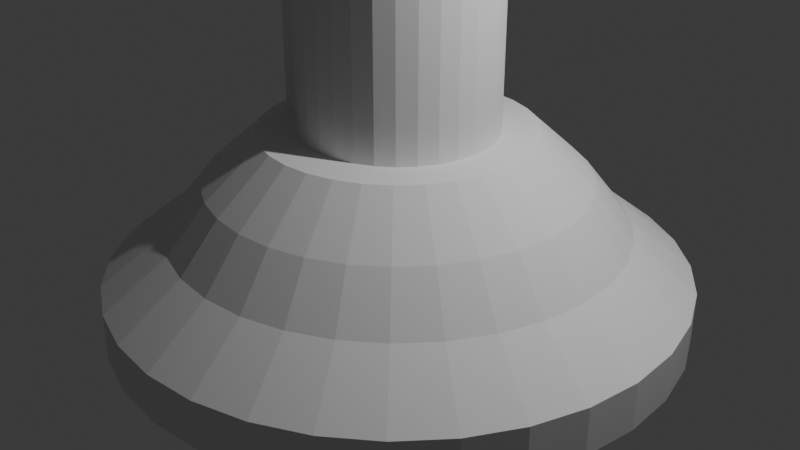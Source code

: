# Source: Tower.blend  (saved by Blender 5.0.119; exported with 4.5.12 LTS)
import bpy
from mathutils import Matrix  # noqa: F401  (used for matrix-valued properties, if any)

bpy.ops.wm.read_factory_settings(use_empty=True)
scene = bpy.context.scene
scene.name = 'Scene'

# ---- collections
col_collection = bpy.data.collections.new('Collection'); scene.collection.children.link(col_collection)

# ---- world
world_world = bpy.data.worlds.new('World'); scene.world = world_world
world_world.use_nodes = True; world_world.node_tree.nodes.clear()
_N = world_world.node_tree.nodes; _L = world_world.node_tree.links
n0 = _N.new('ShaderNodeOutputWorld'); n0.name = 'World Output'; n0.location = (200, 100)
n1 = _N.new('ShaderNodeBackground'); n1.name = 'Background'; n1.location = (-200, 100)
n1.inputs[0].default_value = (0.05088, 0.05088, 0.05088, 1.0)
_L.new(n1.outputs[0], n0.inputs[0])
n0.is_active_output = True
world_world.color = (0.05088, 0.05088, 0.05088)
world_world.sun_shadow_jitter_overblur = 0.0

# ---- cameras
cam_camera = bpy.data.cameras.new('Camera')
cam_camera.clip_end = 100.0
cam_camera.ortho_scale = 7.314

# ---- lights
light_light = bpy.data.lights.new('Light', 'POINT')
light_light.energy = 1000.0
light_light.shadow_soft_size = 0.1

# ---- meshes
me_cube_001 = bpy.data.meshes.new('Cube.001')
me_cube_001.from_pydata([(-1.0, -1.0, -1.0), (-1.0, -1.0, 1.0), (-1.0, 1.0, -1.0), (-1.0, 1.0, 1.0), (1.0, -1.0, -1.0), (1.0, -1.0, 1.0), (1.0, 1.0, -1.0), (1.0, 1.0, 1.0), (-1.0, 0.6667, -1.0), (-1.0, 0.3333, -1.0), (-1.0, -2.98e-08, -1.0), (-1.0, -0.3333, -1.0), (-1.0, -0.6667, -1.0), (-1.0, -0.6667, 1.188), (-1.0, -0.3333, 1.26), (-1.0, 2.98e-08, 1.26), (-1.0, 0.3333, 1.26), (-1.0, 0.6667, 1.188), (1.0, -0.6667, -1.0), (1.0, -0.3333, -1.0), (1.0, 2.98e-08, -1.0), (1.0, 0.3333, -1.0), (1.0, 0.6667, -1.0), (1.0, 0.6667, 1.188), (1.0, 0.3333, 1.26), (1.0, -2.98e-08, 1.26), (1.0, -0.3333, 1.26), (1.0, -0.6667, 1.188), (10.28, 2.0, -0.8841), (10.28, 2.0, 9.116), (12.23, 1.962, -0.8841), (12.23, 1.962, 9.116), (14.11, 1.848, -0.8841), (14.11, 1.848, 9.116), (15.84, 1.663, -0.8841), (15.84, 1.663, 9.116), (17.35, 1.414, -0.8841), (17.35, 1.414, 9.116), (18.6, 1.111, -0.8841), (18.6, 1.111, 9.116), (19.52, 0.7654, -0.8841), (19.52, 0.7654, 9.116), (20.09, 0.3902, -0.8841), (20.09, 0.3902, 9.116), (20.28, 0.0, -0.8841), (20.28, 0.0, 9.116), (20.09, -0.3902, -0.8841), (20.09, -0.3902, 9.116), (19.52, -0.7654, -0.8841), (19.52, -0.7654, 9.116), (18.6, -1.111, -0.8841), (18.6, -1.111, 9.116), (17.35, -1.414, -0.8841), (17.35, -1.414, 9.116), (15.84, -1.663, -0.8841), (15.84, -1.663, 9.116), (14.11, -1.848, -0.8841), (14.11, -1.848, 9.116), (12.23, -1.962, -0.8841), (12.23, -1.962, 9.116), (10.28, -2.0, -0.8841), (10.28, -2.0, 9.116), (8.333, -1.962, -0.8841), (8.333, -1.962, 9.116), (6.457, -1.848, -0.8841), (6.457, -1.848, 9.116), (4.728, -1.663, -0.8841), (4.728, -1.663, 9.116), (3.212, -1.414, -0.8841), (3.212, -1.414, 9.116), (1.969, -1.111, -0.8841), (1.969, -1.111, 9.116), (1.045, -0.7654, -0.8841), (1.045, -0.7654, 9.116), (0.4756, -0.3902, -0.8841), (0.4756, -0.3902, 9.116), (0.2834, 0.0, -0.8841), (0.2834, 0.0, 9.116), (0.4756, 0.3902, -0.8841), (0.4756, 0.3902, 9.116), (1.045, 0.7654, -0.8841), (1.045, 0.7654, 9.116), (1.969, 1.111, -0.8841), (1.969, 1.111, 9.116), (3.212, 1.414, -0.8841), (3.212, 1.414, 9.116), (4.728, 1.663, -0.8841), (4.728, 1.663, 9.116), (6.457, 1.848, -0.8841), (6.457, 1.848, 9.116), (8.333, 1.962, -0.8841), (8.333, 1.962, 9.116), (10.28, 2.0, 3.116), (12.23, 1.962, 3.116), (14.11, 1.848, 3.116), (15.84, 1.663, 3.116), (17.35, 1.414, 3.116), (18.6, 1.111, 3.116), (19.52, 0.7654, 3.116), (20.09, 0.3902, 3.116), (20.28, 0.0, 3.116), (20.09, -0.3902, 3.116), (19.52, -0.7654, 3.116), (18.6, -1.111, 3.116), (17.35, -1.414, 3.116), (15.84, -1.663, 3.116), (14.11, -1.848, 3.116), (12.23, -1.962, 3.116), (10.28, -2.0, 3.116), (8.333, -1.962, 3.116), (6.457, -1.848, 3.116), (4.728, -1.663, 3.116), (3.212, -1.414, 3.116), (1.969, -1.111, 3.116), (1.045, -0.7654, 3.116), (0.4756, -0.3902, 3.116), (0.2834, 0.0, 3.116), (0.4756, 0.3902, 3.116), (1.045, 0.7654, 3.116), (1.969, 1.111, 3.116), (3.212, 1.414, 3.116), (4.728, 1.663, 3.116), (6.457, 1.848, 3.116), (8.333, 1.962, 3.116), (10.28, 0.0, 5.116), (10.77, 3.477, 9.017), (14.16, 3.41, 9.017), (17.42, 3.212, 9.017), (20.43, 2.891, 9.017), (23.06, 2.459, 9.017), (25.23, 1.932, 9.017), (26.83, 1.331, 9.017), (27.82, 0.6783, 9.017), (28.16, 0.0, 9.017), (27.82, -0.6783, 9.017), (26.83, -1.331, 9.017), (25.23, -1.932, 9.017), (23.06, -2.459, 9.017), (20.43, -2.891, 9.017), (17.42, -3.212, 9.017), (14.16, -3.41, 9.017), (10.77, -3.477, 9.017), (7.378, -3.41, 9.017), (4.117, -3.212, 9.017), (1.111, -2.891, 9.017), (-1.523, -2.459, 9.017), (-3.685, -1.932, 9.017), (-5.292, -1.331, 9.017), (-6.281, -0.6783, 9.017), (-6.615, 0.0, 9.017), (-6.281, 0.6783, 9.017), (-5.292, 1.331, 9.017), (-3.685, 1.932, 9.017), (-1.523, 2.459, 9.017), (1.111, 2.891, 9.017), (4.117, 3.212, 9.017), (7.378, 3.41, 9.017), (10.77, 0.0, 12.49), (3.542, -0.9659, 10.76), (10.19, 6.0, -2.859), (10.19, 2.792, -0.8592), (16.04, 5.885, -2.859), (12.91, 2.738, -0.8592), (21.67, 5.543, -2.859), (15.53, 2.579, -0.8592), (26.85, 4.989, -2.859), (17.94, 2.321, -0.8592), (31.4, 4.243, -2.859), (20.06, 1.974, -0.8592), (35.13, 3.333, -2.859), (21.79, 1.551, -0.8592), (37.9, 2.296, -2.859), (23.08, 1.068, -0.8592), (39.61, 1.171, -2.859), (23.88, 0.5446, -0.8592), (40.19, 0.0, -2.859), (24.14, 6.374e-08, -0.8592), (39.61, -1.171, -2.859), (23.88, -0.5446, -0.8592), (37.9, -2.296, -2.859), (23.08, -1.068, -0.8592), (35.13, -3.333, -2.859), (21.79, -1.551, -0.8592), (31.4, -4.243, -2.859), (20.06, -1.974, -0.8592), (26.85, -4.989, -2.859), (17.94, -2.321, -0.8592), (21.67, -5.543, -2.859), (15.53, -2.579, -0.8592), (16.04, -5.885, -2.859), (12.91, -2.738, -0.8592), (10.19, -6.0, -2.859), (10.19, -2.792, -0.8592), (4.333, -5.885, -2.859), (7.463, -2.738, -0.8592), (-1.295, -5.543, -2.859), (4.844, -2.579, -0.8592), (-6.481, -4.989, -2.859), (2.431, -2.321, -0.8592), (-11.03, -4.243, -2.859), (0.3159, -1.974, -0.8592), (-14.76, -3.333, -2.859), (-1.42, -1.551, -0.8592), (-17.53, -2.296, -2.859), (-2.71, -1.068, -0.8592), (-19.24, -1.171, -2.859), (-3.504, -0.5446, -0.8592), (-19.81, 0.0, -2.859), (-3.772, 6.374e-08, -0.8592), (-19.24, 1.171, -2.859), (-3.504, 0.5446, -0.8592), (-17.53, 2.296, -2.859), (-2.71, 1.068, -0.8592), (-14.76, 3.333, -2.859), (-1.42, 1.551, -0.8592), (-11.03, 4.243, -2.859), (0.3159, 1.974, -0.8592), (-6.481, 4.989, -2.859), (2.431, 2.321, -0.8592), (-1.295, 5.543, -2.859), (4.844, 2.579, -0.8592), (4.333, 5.885, -2.859), (7.463, 2.738, -0.8592), (10.19, 6.0, -2.359), (10.19, 4.699, -1.859), (10.19, 3.895, -1.359), (13.99, 3.82, -1.359), (14.77, 4.609, -1.859), (16.04, 5.885, -2.359), (17.64, 3.599, -1.359), (19.18, 4.342, -1.859), (21.67, 5.543, -2.359), (21.01, 3.239, -1.359), (23.24, 3.907, -1.859), (26.85, 4.989, -2.359), (23.96, 2.754, -1.359), (26.8, 3.323, -1.859), (31.4, 4.243, -2.359), (26.38, 2.164, -1.359), (29.72, 2.611, -1.859), (35.13, 3.333, -2.359), (28.18, 1.491, -1.359), (31.89, 1.798, -1.859), (37.9, 2.296, -2.359), (29.29, 0.7599, -1.359), (33.23, 0.9168, -1.859), (39.61, 1.171, -2.359), (29.66, 4.182e-08, -1.359), (33.68, 2.584e-08, -1.859), (40.19, 0.0, -2.359), (29.29, -0.7599, -1.359), (33.23, -0.9168, -1.859), (39.61, -1.171, -2.359), (28.18, -1.491, -1.359), (31.89, -1.798, -1.859), (37.9, -2.296, -2.359), (26.38, -2.164, -1.359), (29.72, -2.611, -1.859), (35.13, -3.333, -2.359), (23.96, -2.754, -1.359), (26.8, -3.323, -1.859), (31.4, -4.243, -2.359), (21.01, -3.239, -1.359), (23.24, -3.907, -1.859), (26.85, -4.989, -2.359), (17.64, -3.599, -1.359), (19.18, -4.342, -1.859), (21.67, -5.543, -2.359), (13.99, -3.82, -1.359), (14.77, -4.609, -1.859), (16.04, -5.885, -2.359), (10.19, -3.895, -1.359), (10.19, -4.699, -1.859), (10.19, -6.0, -2.359), (6.386, -3.82, -1.359), (5.602, -4.609, -1.859), (4.333, -5.885, -2.359), (2.733, -3.599, -1.359), (1.194, -4.342, -1.859), (-1.295, -5.543, -2.359), (-0.6341, -3.239, -1.359), (-2.868, -3.907, -1.859), (-6.481, -4.989, -2.359), (-3.585, -2.754, -1.359), (-6.429, -3.323, -1.859), (-11.03, -4.243, -2.359), (-6.007, -2.164, -1.359), (-9.351, -2.611, -1.859), (-14.76, -3.333, -2.359), (-7.807, -1.491, -1.359), (-11.52, -1.798, -1.859), (-17.53, -2.296, -2.359), (-8.915, -0.7599, -1.359), (-12.86, -0.9168, -1.859), (-19.24, -1.171, -2.359), (-9.29, 4.182e-08, -1.359), (-13.31, 2.584e-08, -1.859), (-19.81, 0.0, -2.359), (-8.915, 0.7599, -1.359), (-12.86, 0.9168, -1.859), (-19.24, 1.171, -2.359), (-7.807, 1.491, -1.359), (-11.52, 1.798, -1.859), (-17.53, 2.296, -2.359), (-6.007, 2.164, -1.359), (-9.351, 2.611, -1.859), (-14.76, 3.333, -2.359), (-3.585, 2.754, -1.359), (-6.429, 3.323, -1.859), (-11.03, 4.243, -2.359), (-0.6341, 3.239, -1.359), (-2.868, 3.907, -1.859), (-6.481, 4.989, -2.359), (2.733, 3.599, -1.359), (1.194, 4.342, -1.859), (-1.295, 5.543, -2.359), (6.386, 3.82, -1.359), (5.602, 4.609, -1.859), (4.333, 5.885, -2.359), (-0.3603, -0.3603, 6.443), (-0.3603, -0.3603, 7.163), (-0.3603, 0.3603, 6.443), (-0.3603, 0.3603, 7.163), (0.3603, -0.3603, 6.443), (0.3603, -0.3603, 7.163), (0.3603, 0.3603, 6.443), (0.3603, 0.3603, 7.163), (-0.3603, 0.2402, 6.443), (-0.3603, 0.1201, 6.443), (-0.3603, -1.074e-08, 6.443), (-0.3603, -0.1201, 6.443), (-0.3603, -0.2402, 6.443), (-0.3603, -0.2402, 7.231), (-0.3603, -0.1201, 7.257), (-0.3603, 1.074e-08, 7.257), (-0.3603, 0.1201, 7.257), (-0.3603, 0.2402, 7.231), (0.3603, -0.2402, 6.443), (0.3603, -0.1201, 6.443), (0.3603, 1.074e-08, 6.443), (0.3603, 0.1201, 6.443), (0.3603, 0.2402, 6.443), (0.3603, 0.2402, 7.231), (0.3603, 0.1201, 7.257), (0.3603, -1.074e-08, 7.257), (0.3603, -0.1201, 7.257), (0.3603, -0.2402, 7.231), (20.14, -0.3603, 6.443), (20.14, -0.3603, 7.163), (20.14, 0.3603, 6.443), (20.14, 0.3603, 7.163), (20.86, -0.3603, 6.443), (20.86, -0.3603, 7.163), (20.86, 0.3603, 6.443), (20.86, 0.3603, 7.163), (20.14, 0.2402, 6.443), (20.14, 0.1201, 6.443), (20.14, -1.074e-08, 6.443), (20.14, -0.1201, 6.443), (20.14, -0.2402, 6.443), (20.14, -0.2402, 7.231), (20.14, -0.1201, 7.257), (20.14, 1.074e-08, 7.257), (20.14, 0.1201, 7.257), (20.14, 0.2402, 7.231), (20.86, -0.2402, 6.443), (20.86, -0.1201, 6.443), (20.86, 1.074e-08, 6.443), (20.86, 0.1201, 6.443), (20.86, 0.2402, 6.443), (20.86, 0.2402, 7.231), (20.86, 0.1201, 7.257), (20.86, -1.074e-08, 7.257), (20.86, -0.1201, 7.257), (20.86, -0.2402, 7.231), (8.472, 2.077, 6.443), (8.472, 2.077, 7.163), (12.07, 2.077, 6.443), (12.07, 2.077, 7.163), (8.472, 1.933, 6.443), (8.472, 1.933, 7.163), (12.07, 1.933, 6.443), (12.07, 1.933, 7.163), (11.47, 2.077, 6.443), (10.87, 2.077, 6.443), (10.27, 2.077, 6.443), (9.673, 2.077, 6.443), (9.072, 2.077, 6.443), (9.072, 2.077, 7.231), (9.673, 2.077, 7.257), (10.27, 2.077, 7.257), (10.87, 2.077, 7.257), (11.47, 2.077, 7.231), (9.072, 1.933, 6.443), (9.673, 1.933, 6.443), (10.27, 1.933, 6.443), (10.87, 1.933, 6.443), (11.47, 1.933, 6.443), (11.47, 1.933, 7.231), (10.87, 1.933, 7.257), (10.27, 1.933, 7.257), (9.673, 1.933, 7.257), (9.072, 1.933, 7.231), (8.472, -1.935, 6.443), (8.472, -1.935, 7.163), (12.07, -1.935, 6.443), (12.07, -1.935, 7.163), (8.472, -2.079, 6.443), (8.472, -2.079, 7.163), (12.07, -2.079, 6.443), (12.07, -2.079, 7.163), (11.47, -1.935, 6.443), (10.87, -1.935, 6.443), (10.27, -1.935, 6.443), (9.673, -1.935, 6.443), (9.072, -1.935, 6.443), (9.072, -1.935, 7.231), (9.673, -1.935, 7.257), (10.27, -1.935, 7.257), (10.87, -1.935, 7.257), (11.47, -1.935, 7.231), (9.072, -2.079, 6.443), (9.673, -2.079, 6.443), (10.27, -2.079, 6.443), (10.87, -2.079, 6.443), (11.47, -2.079, 6.443), (11.47, -2.079, 7.231), (10.87, -2.079, 7.257), (10.27, -2.079, 7.257), (9.673, -2.079, 7.257), (9.072, -2.079, 7.231)], [], [(8, 17, 3, 2), (2, 3, 7, 6), (18, 27, 5, 4), (4, 5, 1, 0), (12, 18, 4, 0), (27, 13, 1, 5), (7, 3, 17, 23), (23, 17, 16, 24), (24, 16, 15, 25), (25, 15, 14, 26), (26, 14, 13, 27), (2, 6, 22, 8), (8, 22, 21, 9), (9, 21, 20, 10), (10, 20, 19, 11), (11, 19, 18, 12), (6, 7, 23, 22), (22, 23, 24, 21), (21, 24, 25, 20), (20, 25, 26, 19), (19, 26, 27, 18), (0, 1, 13, 12), (12, 13, 14, 11), (11, 14, 15, 10), (10, 15, 16, 9), (9, 16, 17, 8), (28, 29, 31, 30), (30, 31, 33, 32), (32, 33, 35, 34), (34, 35, 37, 36), (36, 37, 39, 38), (38, 39, 41, 40), (40, 41, 43, 42), (42, 43, 45, 44), (44, 45, 47, 46), (46, 47, 49, 48), (48, 49, 51, 50), (50, 51, 53, 52), (52, 53, 55, 54), (54, 55, 57, 56), (56, 57, 59, 58), (58, 59, 61, 60), (60, 61, 63, 62), (62, 63, 65, 64), (64, 65, 67, 66), (66, 67, 69, 68), (68, 69, 71, 70), (70, 71, 73, 72), (72, 73, 75, 74), (74, 75, 77, 76), (76, 77, 79, 78), (78, 79, 81, 80), (80, 81, 83, 82), (82, 83, 85, 84), (84, 85, 87, 86), (86, 87, 89, 88), (31, 29, 91, 89, 87, 85, 83, 81, 79, 77, 75, 73, 71, 69, 67, 65, 63, 61, 59, 57, 55, 53, 51, 49, 47, 45, 43, 41, 39, 37, 35, 33), (88, 89, 91, 90), (90, 91, 29, 28), (28, 30, 32, 34, 36, 38, 40, 42, 44, 46, 48, 50, 52, 54, 56, 58, 60, 62, 64, 66, 68, 70, 72, 74, 76, 78, 80, 82, 84, 86, 88, 90), (92, 124, 93), (93, 124, 94), (94, 124, 95), (95, 124, 96), (96, 124, 97), (97, 124, 98), (98, 124, 99), (99, 124, 100), (100, 124, 101), (101, 124, 102), (102, 124, 103), (103, 124, 104), (104, 124, 105), (105, 124, 106), (106, 124, 107), (107, 124, 108), (108, 124, 109), (109, 124, 110), (110, 124, 111), (111, 124, 112), (112, 124, 113), (113, 124, 114), (114, 124, 115), (115, 124, 116), (116, 124, 117), (117, 124, 118), (118, 124, 119), (119, 124, 120), (120, 124, 121), (121, 124, 122), (92, 93, 94, 95, 96, 97, 98, 99, 100, 101, 102, 103, 104, 105, 106, 107, 108, 109, 110, 111, 112, 113, 114, 115, 116, 117, 118, 119, 120, 121, 122, 123), (122, 124, 123), (123, 124, 92), (125, 157, 126), (126, 157, 127), (127, 157, 128), (128, 157, 129), (129, 157, 130), (130, 157, 131), (131, 157, 132), (132, 157, 133), (133, 157, 134), (134, 157, 135), (135, 157, 136), (136, 157, 137), (137, 157, 138), (138, 157, 139), (139, 157, 140), (140, 157, 141), (141, 157, 142), (142, 157, 143), (143, 157, 144), (144, 157, 145), (145, 157, 158, 146), (146, 158, 157, 147), (147, 157, 148), (148, 157, 149), (149, 157, 150), (150, 157, 151), (151, 157, 152), (152, 157, 153), (153, 157, 154), (154, 157, 155), (125, 126, 127, 128, 129, 130, 131, 132, 133, 134, 135, 136, 137, 138, 139, 140, 141, 142, 143, 144, 145, 146, 147, 148, 149, 150, 151, 152, 153, 154, 155, 156), (155, 157, 156), (156, 157, 125), (225, 160, 162, 226), (226, 162, 164, 229), (229, 164, 166, 232), (232, 166, 168, 235), (235, 168, 170, 238), (238, 170, 172, 241), (241, 172, 174, 244), (244, 174, 176, 247), (247, 176, 178, 250), (250, 178, 180, 253), (253, 180, 182, 256), (256, 182, 184, 259), (259, 184, 186, 262), (262, 186, 188, 265), (265, 188, 190, 268), (268, 190, 192, 271), (271, 192, 194, 274), (274, 194, 196, 277), (277, 196, 198, 280), (280, 198, 200, 283), (283, 200, 202, 286), (286, 202, 204, 289), (289, 204, 206, 292), (292, 206, 208, 295), (295, 208, 210, 298), (298, 210, 212, 301), (301, 212, 214, 304), (304, 214, 216, 307), (307, 216, 218, 310), (310, 218, 220, 313), (162, 160, 222, 220, 218, 216, 214, 212, 210, 208, 206, 204, 202, 200, 198, 196, 194, 192, 190, 188, 186, 184, 182, 180, 178, 176, 174, 172, 170, 168, 166, 164), (313, 220, 222, 316), (316, 222, 160, 225), (159, 161, 163, 165, 167, 169, 171, 173, 175, 177, 179, 181, 183, 185, 187, 189, 191, 193, 195, 197, 199, 201, 203, 205, 207, 209, 211, 213, 215, 217, 219, 221), (221, 318, 223, 159), (318, 317, 224, 223), (317, 316, 225, 224), (219, 315, 318, 221), (315, 314, 317, 318), (314, 313, 316, 317), (217, 312, 315, 219), (312, 311, 314, 315), (311, 310, 313, 314), (215, 309, 312, 217), (309, 308, 311, 312), (308, 307, 310, 311), (213, 306, 309, 215), (306, 305, 308, 309), (305, 304, 307, 308), (211, 303, 306, 213), (303, 302, 305, 306), (302, 301, 304, 305), (209, 300, 303, 211), (300, 299, 302, 303), (299, 298, 301, 302), (207, 297, 300, 209), (297, 296, 299, 300), (296, 295, 298, 299), (205, 294, 297, 207), (294, 293, 296, 297), (293, 292, 295, 296), (203, 291, 294, 205), (291, 290, 293, 294), (290, 289, 292, 293), (201, 288, 291, 203), (288, 287, 290, 291), (287, 286, 289, 290), (199, 285, 288, 201), (285, 284, 287, 288), (284, 283, 286, 287), (197, 282, 285, 199), (282, 281, 284, 285), (281, 280, 283, 284), (195, 279, 282, 197), (279, 278, 281, 282), (278, 277, 280, 281), (193, 276, 279, 195), (276, 275, 278, 279), (275, 274, 277, 278), (191, 273, 276, 193), (273, 272, 275, 276), (272, 271, 274, 275), (189, 270, 273, 191), (270, 269, 272, 273), (269, 268, 271, 272), (187, 267, 270, 189), (267, 266, 269, 270), (266, 265, 268, 269), (185, 264, 267, 187), (264, 263, 266, 267), (263, 262, 265, 266), (183, 261, 264, 185), (261, 260, 263, 264), (260, 259, 262, 263), (181, 258, 261, 183), (258, 257, 260, 261), (257, 256, 259, 260), (179, 255, 258, 181), (255, 254, 257, 258), (254, 253, 256, 257), (177, 252, 255, 179), (252, 251, 254, 255), (251, 250, 253, 254), (175, 249, 252, 177), (249, 248, 251, 252), (248, 247, 250, 251), (173, 246, 249, 175), (246, 245, 248, 249), (245, 244, 247, 248), (171, 243, 246, 173), (243, 242, 245, 246), (242, 241, 244, 245), (169, 240, 243, 171), (240, 239, 242, 243), (239, 238, 241, 242), (167, 237, 240, 169), (237, 236, 239, 240), (236, 235, 238, 239), (165, 234, 237, 167), (234, 233, 236, 237), (233, 232, 235, 236), (163, 231, 234, 165), (231, 230, 233, 234), (230, 229, 232, 233), (161, 228, 231, 163), (228, 227, 230, 231), (227, 226, 229, 230), (159, 223, 228, 161), (223, 224, 227, 228), (224, 225, 226, 227), (327, 336, 322, 321), (321, 322, 326, 325), (337, 346, 324, 323), (323, 324, 320, 319), (331, 337, 323, 319), (346, 332, 320, 324), (326, 322, 336, 342), (342, 336, 335, 343), (343, 335, 334, 344), (344, 334, 333, 345), (345, 333, 332, 346), (321, 325, 341, 327), (327, 341, 340, 328), (328, 340, 339, 329), (329, 339, 338, 330), (330, 338, 337, 331), (325, 326, 342, 341), (341, 342, 343, 340), (340, 343, 344, 339), (339, 344, 345, 338), (338, 345, 346, 337), (319, 320, 332, 331), (331, 332, 333, 330), (330, 333, 334, 329), (329, 334, 335, 328), (328, 335, 336, 327), (355, 364, 350, 349), (349, 350, 354, 353), (365, 374, 352, 351), (351, 352, 348, 347), (359, 365, 351, 347), (374, 360, 348, 352), (354, 350, 364, 370), (370, 364, 363, 371), (371, 363, 362, 372), (372, 362, 361, 373), (373, 361, 360, 374), (349, 353, 369, 355), (355, 369, 368, 356), (356, 368, 367, 357), (357, 367, 366, 358), (358, 366, 365, 359), (353, 354, 370, 369), (369, 370, 371, 368), (368, 371, 372, 367), (367, 372, 373, 366), (366, 373, 374, 365), (347, 348, 360, 359), (359, 360, 361, 358), (358, 361, 362, 357), (357, 362, 363, 356), (356, 363, 364, 355), (383, 392, 378, 377), (377, 378, 382, 381), (393, 402, 380, 379), (379, 380, 376, 375), (387, 393, 379, 375), (402, 388, 376, 380), (382, 378, 392, 398), (398, 392, 391, 399), (399, 391, 390, 400), (400, 390, 389, 401), (401, 389, 388, 402), (377, 381, 397, 383), (383, 397, 396, 384), (384, 396, 395, 385), (385, 395, 394, 386), (386, 394, 393, 387), (381, 382, 398, 397), (397, 398, 399, 396), (396, 399, 400, 395), (395, 400, 401, 394), (394, 401, 402, 393), (375, 376, 388, 387), (387, 388, 389, 386), (386, 389, 390, 385), (385, 390, 391, 384), (384, 391, 392, 383), (411, 420, 406, 405), (405, 406, 410, 409), (421, 430, 408, 407), (407, 408, 404, 403), (415, 421, 407, 403), (430, 416, 404, 408), (410, 406, 420, 426), (426, 420, 419, 427), (427, 419, 418, 428), (428, 418, 417, 429), (429, 417, 416, 430), (405, 409, 425, 411), (411, 425, 424, 412), (412, 424, 423, 413), (413, 423, 422, 414), (414, 422, 421, 415), (409, 410, 426, 425), (425, 426, 427, 424), (424, 427, 428, 423), (423, 428, 429, 422), (422, 429, 430, 421), (403, 404, 416, 415), (415, 416, 417, 414), (414, 417, 418, 413), (413, 418, 419, 412), (412, 419, 420, 411)])
_uv = me_cube_001.uv_layers.new(name='UVMap')
_uv.uv.foreach_set('vector', [0.375, 0.2083, 0.625, 0.2083, 0.625, 0.25, 0.375, 0.25, 0.375, 0.25, 0.625, 0.25, 0.625, 0.5, 0.375, 0.5, 0.375, 0.7083, 0.625, 0.7083, 0.625, 0.75, 0.375, 0.75, 0.375, 0.75, 0.625, 0.75, 0.625, 1.0, 0.375, 1.0, 0.125, 0.7083, 0.375, 0.7083, 0.375, 0.75, 0.125, 0.75, 0.625, 0.7083, 0.875, 0.7083, 0.875, 0.75, 0.625, 0.75, 0.625, 0.5, 0.875, 0.5, 0.875, 0.5417, 0.625, 0.5417, 0.625, 0.5417, 0.875, 0.5417, 0.875, 0.5833, 0.625, 0.5833, 0.625, 0.5833, 0.875, 0.5833, 0.875, 0.625, 0.625, 0.625, 0.625, 0.625, 0.875, 0.625, 0.875, 0.6667, 0.625, 0.6667, 0.625, 0.6667, 0.875, 0.6667, 0.875, 0.7083, 0.625, 0.7083, 0.125, 0.5, 0.375, 0.5, 0.375, 0.5417, 0.125, 0.5417, 0.125, 0.5417, 0.375, 0.5417, 0.375, 0.5833, 0.125, 0.5833, 0.125, 0.5833, 0.375, 0.5833, 0.375, 0.625, 0.125, 0.625, 0.125, 0.625, 0.375, 0.625, 0.375, 0.6667, 0.125, 0.6667, 0.125, 0.6667, 0.375, 0.6667, 0.375, 0.7083, 0.125, 0.7083, 0.375, 0.5, 0.625, 0.5, 0.625, 0.5417, 0.375, 0.5417, 0.375, 0.5417, 0.625, 0.5417, 0.625, 0.5833, 0.375, 0.5833, 0.375, 0.5833, 0.625, 0.5833, 0.625, 0.625, 0.375, 0.625, 0.375, 0.625, 0.625, 0.625, 0.625, 0.6667, 0.375, 0.6667, 0.375, 0.6667, 0.625, 0.6667, 0.625, 0.7083, 0.375, 0.7083, 0.375, 0.0, 0.625, 0.0, 0.625, 0.04167, 0.375, 0.04167, 0.375, 0.04167, 0.625, 0.04167, 0.625, 0.08333, 0.375, 0.08333, 0.375, 0.08333, 0.625, 0.08333, 0.625, 0.125, 0.375, 0.125, 0.375, 0.125, 0.625, 0.125, 0.625, 0.1667, 0.375, 0.1667, 0.375, 0.1667, 0.625, 0.1667, 0.625, 0.2083, 0.375, 0.2083, 1.0, 0.5, 1.0, 1.0, 0.9688, 1.0, 0.9688, 0.5, 0.9688, 0.5, 0.9688, 1.0, 0.9375, 1.0, 0.9375, 0.5, 0.9375, 0.5, 0.9375, 1.0, 0.9062, 1.0, 0.9062, 0.5, 0.9062, 0.5, 0.9062, 1.0, 0.875, 1.0, 0.875, 0.5, 0.875, 0.5, 0.875, 1.0, 0.8438, 1.0, 0.8438, 0.5, 0.8438, 0.5, 0.8438, 1.0, 0.8125, 1.0, 0.8125, 0.5, 0.8125, 0.5, 0.8125, 1.0, 0.7812, 1.0, 0.7812, 0.5, 0.7812, 0.5, 0.7812, 1.0, 0.75, 1.0, 0.75, 0.5, 0.75, 0.5, 0.75, 1.0, 0.7188, 1.0, 0.7188, 0.5, 0.7188, 0.5, 0.7188, 1.0, 0.6875, 1.0, 0.6875, 0.5, 0.6875, 0.5, 0.6875, 1.0, 0.6562, 1.0, 0.6562, 0.5, 0.6562, 0.5, 0.6562, 1.0, 0.625, 1.0, 0.625, 0.5, 0.625, 0.5, 0.625, 1.0, 0.5938, 1.0, 0.5938, 0.5, 0.5938, 0.5, 0.5938, 1.0, 0.5625, 1.0, 0.5625, 0.5, 0.5625, 0.5, 0.5625, 1.0, 0.5312, 1.0, 0.5312, 0.5, 0.5312, 0.5, 0.5312, 1.0, 0.5, 1.0, 0.5, 0.5, 0.5, 0.5, 0.5, 1.0, 0.4688, 1.0, 0.4688, 0.5, 0.4688, 0.5, 0.4688, 1.0, 0.4375, 1.0, 0.4375, 0.5, 0.4375, 0.5, 0.4375, 1.0, 0.4062, 1.0, 0.4062, 0.5, 0.4062, 0.5, 0.4062, 1.0, 0.375, 1.0, 0.375, 0.5, 0.375, 0.5, 0.375, 1.0, 0.3438, 1.0, 0.3438, 0.5, 0.3438, 0.5, 0.3438, 1.0, 0.3125, 1.0, 0.3125, 0.5, 0.3125, 0.5, 0.3125, 1.0, 0.2812, 1.0, 0.2812, 0.5, 0.2812, 0.5, 0.2812, 1.0, 0.25, 1.0, 0.25, 0.5, 0.25, 0.5, 0.25, 1.0, 0.2188, 1.0, 0.2188, 0.5, 0.2188, 0.5, 0.2188, 1.0, 0.1875, 1.0, 0.1875, 0.5, 0.1875, 0.5, 0.1875, 1.0, 0.1562, 1.0, 0.1562, 0.5, 0.1562, 0.5, 0.1562, 1.0, 0.125, 1.0, 0.125, 0.5, 0.125, 0.5, 0.125, 1.0, 0.09375, 1.0, 0.09375, 0.5, 0.09375, 0.5, 0.09375, 1.0, 0.0625, 1.0, 0.0625, 0.5, 0.2968, 0.4854, 0.25, 0.49, 0.2032, 0.4854, 0.1582, 0.4717, 0.1167, 0.4496, 0.08029, 0.4197, 0.05045, 0.3833, 0.02827, 0.3418, 0.01461, 0.2968, 0.01, 0.25, 0.01461, 0.2032, 0.02827, 0.1582, 0.05045, 0.1167, 0.08029, 0.08029, 0.1167, 0.05045, 0.1582, 0.02827, 0.2032, 0.01461, 0.25, 0.01, 0.2968, 0.01461, 0.3418, 0.02827, 0.3833, 0.05045, 0.4197, 0.08029, 0.4496, 0.1167, 0.4717, 0.1582, 0.4854, 0.2032, 0.49, 0.25, 0.4854, 0.2968, 0.4717, 0.3418, 0.4496, 0.3833, 0.4197, 0.4197, 0.3833, 0.4496, 0.3418, 0.4717, 0.0625, 0.5, 0.0625, 1.0, 0.03125, 1.0, 0.03125, 0.5, 0.03125, 0.5, 0.03125, 1.0, 0.0, 1.0, 0.0, 0.5, 0.75, 0.49, 0.7968, 0.4854, 0.8418, 0.4717, 0.8833, 0.4496, 0.9197, 0.4197, 0.9496, 0.3833, 0.9717, 0.3418, 0.9854, 0.2968, 0.99, 0.25, 0.9854, 0.2032, 0.9717, 0.1582, 0.9496, 0.1167, 0.9197, 0.08029, 0.8833, 0.05045, 0.8418, 0.02827, 0.7968, 0.01461, 0.75, 0.01, 0.7032, 0.01461, 0.6582, 0.02827, 0.6167, 0.05045, 0.5803, 0.08029, 0.5504, 0.1167, 0.5283, 0.1582, 0.5146, 0.2032, 0.51, 0.25, 0.5146, 0.2968, 0.5283, 0.3418, 0.5504, 0.3833, 0.5803, 0.4197, 0.6167, 0.4496, 0.6582, 0.4717, 0.7032, 0.4854, 0.25, 0.49, 0.25, 0.25, 0.2968, 0.4854, 0.2968, 0.4854, 0.25, 0.25, 0.3418, 0.4717, 0.3418, 0.4717, 0.25, 0.25, 0.3833, 0.4496, 0.3833, 0.4496, 0.25, 0.25, 0.4197, 0.4197, 0.4197, 0.4197, 0.25, 0.25, 0.4496, 0.3833, 0.4496, 0.3833, 0.25, 0.25, 0.4717, 0.3418, 0.4717, 0.3418, 0.25, 0.25, 0.4854, 0.2968, 0.4854, 0.2968, 0.25, 0.25, 0.49, 0.25, 0.49, 0.25, 0.25, 0.25, 0.4854, 0.2032, 0.4854, 0.2032, 0.25, 0.25, 0.4717, 0.1582, 0.4717, 0.1582, 0.25, 0.25, 0.4496, 0.1167, 0.4496, 0.1167, 0.25, 0.25, 0.4197, 0.08029, 0.4197, 0.08029, 0.25, 0.25, 0.3833, 0.05045, 0.3833, 0.05045, 0.25, 0.25, 0.3418, 0.02827, 0.3418, 0.02827, 0.25, 0.25, 0.2968, 0.01461, 0.2968, 0.01461, 0.25, 0.25, 0.25, 0.01, 0.25, 0.01, 0.25, 0.25, 0.2032, 0.01461, 0.2032, 0.01461, 0.25, 0.25, 0.1582, 0.02827, 0.1582, 0.02827, 0.25, 0.25, 0.1167, 0.05045, 0.1167, 0.05045, 0.25, 0.25, 0.08029, 0.08029, 0.08029, 0.08029, 0.25, 0.25, 0.05045, 0.1167, 0.05045, 0.1167, 0.25, 0.25, 0.02827, 0.1582, 0.02827, 0.1582, 0.25, 0.25, 0.01461, 0.2032, 0.01461, 0.2032, 0.25, 0.25, 0.01, 0.25, 0.01, 0.25, 0.25, 0.25, 0.01461, 0.2968, 0.01461, 0.2968, 0.25, 0.25, 0.02827, 0.3418, 0.02827, 0.3418, 0.25, 0.25, 0.05045, 0.3833, 0.05045, 0.3833, 0.25, 0.25, 0.08029, 0.4197, 0.08029, 0.4197, 0.25, 0.25, 0.1167, 0.4496, 0.1167, 0.4496, 0.25, 0.25, 0.1582, 0.4717, 0.75, 0.49, 0.7968, 0.4854, 0.8418, 0.4717, 0.8833, 0.4496, 0.9197, 0.4197, 0.9496, 0.3833, 0.9717, 0.3418, 0.9854, 0.2968, 0.99, 0.25, 0.9854, 0.2032, 0.9717, 0.1582, 0.9496, 0.1167, 0.9197, 0.08029, 0.8833, 0.05045, 0.8418, 0.02827, 0.7968, 0.01461, 0.75, 0.01, 0.7032, 0.01461, 0.6582, 0.02827, 0.6167, 0.05045, 0.5803, 0.08029, 0.5504, 0.1167, 0.5283, 0.1582, 0.5146, 0.2032, 0.51, 0.25, 0.5146, 0.2968, 0.5283, 0.3418, 0.5504, 0.3833, 0.5803, 0.4197, 0.6167, 0.4496, 0.6582, 0.4717, 0.7032, 0.4854, 0.1582, 0.4717, 0.25, 0.25, 0.2032, 0.4854, 0.2032, 0.4854, 0.25, 0.25, 0.25, 0.49, 0.25, 0.49, 0.25, 0.25, 0.2968, 0.4854, 0.2968, 0.4854, 0.25, 0.25, 0.3418, 0.4717, 0.3418, 0.4717, 0.25, 0.25, 0.3833, 0.4496, 0.3833, 0.4496, 0.25, 0.25, 0.4197, 0.4197, 0.4197, 0.4197, 0.25, 0.25, 0.4496, 0.3833, 0.4496, 0.3833, 0.25, 0.25, 0.4717, 0.3418, 0.4717, 0.3418, 0.25, 0.25, 0.4854, 0.2968, 0.4854, 0.2968, 0.25, 0.25, 0.49, 0.25, 0.49, 0.25, 0.25, 0.25, 0.4854, 0.2032, 0.4854, 0.2032, 0.25, 0.25, 0.4717, 0.1582, 0.4717, 0.1582, 0.25, 0.25, 0.4496, 0.1167, 0.4496, 0.1167, 0.25, 0.25, 0.4197, 0.08029, 0.4197, 0.08029, 0.25, 0.25, 0.3833, 0.05045, 0.3833, 0.05045, 0.25, 0.25, 0.3418, 0.02827, 0.3418, 0.02827, 0.25, 0.25, 0.2968, 0.01461, 0.2968, 0.01461, 0.25, 0.25, 0.25, 0.01, 0.25, 0.01, 0.25, 0.25, 0.2032, 0.01461, 0.2032, 0.01461, 0.25, 0.25, 0.1582, 0.02827, 0.1582, 0.02827, 0.25, 0.25, 0.1167, 0.05045, 0.1167, 0.05045, 0.25, 0.25, 0.08029, 0.08029, 0.08029, 0.08029, 0.25, 0.25, 0.1502, 0.1833, 0.05045, 0.1167, 0.05045, 0.1167, 0.1502, 0.1833, 0.25, 0.25, 0.02827, 0.1582, 0.02827, 0.1582, 0.25, 0.25, 0.01461, 0.2032, 0.01461, 0.2032, 0.25, 0.25, 0.01, 0.25, 0.01, 0.25, 0.25, 0.25, 0.01461, 0.2968, 0.01461, 0.2968, 0.25, 0.25, 0.02827, 0.3418, 0.02827, 0.3418, 0.25, 0.25, 0.05045, 0.3833, 0.05045, 0.3833, 0.25, 0.25, 0.08029, 0.4197, 0.08029, 0.4197, 0.25, 0.25, 0.1167, 0.4496, 0.1167, 0.4496, 0.25, 0.25, 0.1582, 0.4717, 0.75, 0.49, 0.7968, 0.4854, 0.8418, 0.4717, 0.8833, 0.4496, 0.9197, 0.4197, 0.9496, 0.3833, 0.9717, 0.3418, 0.9854, 0.2968, 0.99, 0.25, 0.9854, 0.2032, 0.9717, 0.1582, 0.9496, 0.1167, 0.9197, 0.08029, 0.8833, 0.05045, 0.8418, 0.02827, 0.7968, 0.01461, 0.75, 0.01, 0.7032, 0.01461, 0.6582, 0.02827, 0.6167, 0.05045, 0.5803, 0.08029, 0.5504, 0.1167, 0.5283, 0.1582, 0.5146, 0.2032, 0.51, 0.25, 0.5146, 0.2968, 0.5283, 0.3418, 0.5504, 0.3833, 0.5803, 0.4197, 0.6167, 0.4496, 0.6582, 0.4717, 0.7032, 0.4854, 0.1582, 0.4717, 0.25, 0.25, 0.2032, 0.4854, 0.2032, 0.4854, 0.25, 0.25, 0.25, 0.49, 1.0, 0.875, 1.0, 1.0, 0.9688, 1.0, 0.9688, 0.875, 0.9688, 0.875, 0.9688, 1.0, 0.9375, 1.0, 0.9375, 0.875, 0.9375, 0.875, 0.9375, 1.0, 0.9062, 1.0, 0.9062, 0.875, 0.9062, 0.875, 0.9062, 1.0, 0.875, 1.0, 0.875, 0.875, 0.875, 0.875, 0.875, 1.0, 0.8438, 1.0, 0.8438, 0.875, 0.8438, 0.875, 0.8438, 1.0, 0.8125, 1.0, 0.8125, 0.875, 0.8125, 0.875, 0.8125, 1.0, 0.7812, 1.0, 0.7812, 0.875, 0.7812, 0.875, 0.7812, 1.0, 0.75, 1.0, 0.75, 0.875, 0.75, 0.875, 0.75, 1.0, 0.7188, 1.0, 0.7188, 0.875, 0.7188, 0.875, 0.7188, 1.0, 0.6875, 1.0, 0.6875, 0.875, 0.6875, 0.875, 0.6875, 1.0, 0.6562, 1.0, 0.6562, 0.875, 0.6562, 0.875, 0.6562, 1.0, 0.625, 1.0, 0.625, 0.875, 0.625, 0.875, 0.625, 1.0, 0.5938, 1.0, 0.5938, 0.875, 0.5938, 0.875, 0.5938, 1.0, 0.5625, 1.0, 0.5625, 0.875, 0.5625, 0.875, 0.5625, 1.0, 0.5312, 1.0, 0.5312, 0.875, 0.5312, 0.875, 0.5312, 1.0, 0.5, 1.0, 0.5, 0.875, 0.5, 0.875, 0.5, 1.0, 0.4688, 1.0, 0.4688, 0.875, 0.4688, 0.875, 0.4688, 1.0, 0.4375, 1.0, 0.4375, 0.875, 0.4375, 0.875, 0.4375, 1.0, 0.4062, 1.0, 0.4062, 0.875, 0.4062, 0.875, 0.4062, 1.0, 0.375, 1.0, 0.375, 0.875, 0.375, 0.875, 0.375, 1.0, 0.3438, 1.0, 0.3438, 0.875, 0.3438, 0.875, 0.3438, 1.0, 0.3125, 1.0, 0.3125, 0.875, 0.3125, 0.875, 0.3125, 1.0, 0.2812, 1.0, 0.2812, 0.875, 0.2812, 0.875, 0.2812, 1.0, 0.25, 1.0, 0.25, 0.875, 0.25, 0.875, 0.25, 1.0, 0.2188, 1.0, 0.2188, 0.875, 0.2188, 0.875, 0.2188, 1.0, 0.1875, 1.0, 0.1875, 0.875, 0.1875, 0.875, 0.1875, 1.0, 0.1562, 1.0, 0.1562, 0.875, 0.1562, 0.875, 0.1562, 1.0, 0.125, 1.0, 0.125, 0.875, 0.125, 0.875, 0.125, 1.0, 0.09375, 1.0, 0.09375, 0.875, 0.09375, 0.875, 0.09375, 1.0, 0.0625, 1.0, 0.0625, 0.875, 0.2968, 0.4854, 0.25, 0.49, 0.2032, 0.4854, 0.1582, 0.4717, 0.1167, 0.4496, 0.08029, 0.4197, 0.05045, 0.3833, 0.02827, 0.3418, 0.01461, 0.2968, 0.01, 0.25, 0.01461, 0.2032, 0.02827, 0.1582, 0.05045, 0.1167, 0.08029, 0.08029, 0.1167, 0.05045, 0.1582, 0.02827, 0.2032, 0.01461, 0.25, 0.01, 0.2968, 0.01461, 0.3418, 0.02827, 0.3833, 0.05045, 0.4197, 0.08029, 0.4496, 0.1167, 0.4717, 0.1582, 0.4854, 0.2032, 0.49, 0.25, 0.4854, 0.2968, 0.4717, 0.3418, 0.4496, 0.3833, 0.4197, 0.4197, 0.3833, 0.4496, 0.3418, 0.4717, 0.0625, 0.875, 0.0625, 1.0, 0.03125, 1.0, 0.03125, 0.875, 0.03125, 0.875, 0.03125, 1.0, 0.0, 1.0, 0.0, 0.875, 0.75, 0.49, 0.7968, 0.4854, 0.8418, 0.4717, 0.8833, 0.4496, 0.9197, 0.4197, 0.9496, 0.3833, 0.9717, 0.3418, 0.9854, 0.2968, 0.99, 0.25, 0.9854, 0.2032, 0.9717, 0.1582, 0.9496, 0.1167, 0.9197, 0.08029, 0.8833, 0.05045, 0.8418, 0.02827, 0.7968, 0.01461, 0.75, 0.01, 0.7032, 0.01461, 0.6582, 0.02827, 0.6167, 0.05045, 0.5803, 0.08029, 0.5504, 0.1167, 0.5283, 0.1582, 0.5146, 0.2032, 0.51, 0.25, 0.5146, 0.2968, 0.5283, 0.3418, 0.5504, 0.3833, 0.5803, 0.4197, 0.6167, 0.4496, 0.6582, 0.4717, 0.7032, 0.4854, 0.03125, 0.5, 0.03125, 0.625, 0.0, 0.625, 0.0, 0.5, 0.03125, 0.625, 0.03125, 0.75, 0.0, 0.75, 0.0, 0.625, 0.03125, 0.75, 0.03125, 0.875, 0.0, 0.875, 0.0, 0.75, 0.0625, 0.5, 0.0625, 0.625, 0.03125, 0.625, 0.03125, 0.5, 0.0625, 0.625, 0.0625, 0.75, 0.03125, 0.75, 0.03125, 0.625, 0.0625, 0.75, 0.0625, 0.875, 0.03125, 0.875, 0.03125, 0.75, 0.09375, 0.5, 0.09375, 0.625, 0.0625, 0.625, 0.0625, 0.5, 0.09375, 0.625, 0.09375, 0.75, 0.0625, 0.75, 0.0625, 0.625, 0.09375, 0.75, 0.09375, 0.875, 0.0625, 0.875, 0.0625, 0.75, 0.125, 0.5, 0.125, 0.625, 0.09375, 0.625, 0.09375, 0.5, 0.125, 0.625, 0.125, 0.75, 0.09375, 0.75, 0.09375, 0.625, 0.125, 0.75, 0.125, 0.875, 0.09375, 0.875, 0.09375, 0.75, 0.1562, 0.5, 0.1562, 0.625, 0.125, 0.625, 0.125, 0.5, 0.1562, 0.625, 0.1562, 0.75, 0.125, 0.75, 0.125, 0.625, 0.1562, 0.75, 0.1562, 0.875, 0.125, 0.875, 0.125, 0.75, 0.1875, 0.5, 0.1875, 0.625, 0.1562, 0.625, 0.1562, 0.5, 0.1875, 0.625, 0.1875, 0.75, 0.1562, 0.75, 0.1562, 0.625, 0.1875, 0.75, 0.1875, 0.875, 0.1562, 0.875, 0.1562, 0.75, 0.2188, 0.5, 0.2188, 0.625, 0.1875, 0.625, 0.1875, 0.5, 0.2188, 0.625, 0.2188, 0.75, 0.1875, 0.75, 0.1875, 0.625, 0.2188, 0.75, 0.2188, 0.875, 0.1875, 0.875, 0.1875, 0.75, 0.25, 0.5, 0.25, 0.625, 0.2188, 0.625, 0.2188, 0.5, 0.25, 0.625, 0.25, 0.75, 0.2188, 0.75, 0.2188, 0.625, 0.25, 0.75, 0.25, 0.875, 0.2188, 0.875, 0.2188, 0.75, 0.2812, 0.5, 0.2812, 0.625, 0.25, 0.625, 0.25, 0.5, 0.2812, 0.625, 0.2812, 0.75, 0.25, 0.75, 0.25, 0.625, 0.2812, 0.75, 0.2812, 0.875, 0.25, 0.875, 0.25, 0.75, 0.3125, 0.5, 0.3125, 0.625, 0.2812, 0.625, 0.2812, 0.5, 0.3125, 0.625, 0.3125, 0.75, 0.2812, 0.75, 0.2812, 0.625, 0.3125, 0.75, 0.3125, 0.875, 0.2812, 0.875, 0.2812, 0.75, 0.3438, 0.5, 0.3438, 0.625, 0.3125, 0.625, 0.3125, 0.5, 0.3438, 0.625, 0.3438, 0.75, 0.3125, 0.75, 0.3125, 0.625, 0.3438, 0.75, 0.3438, 0.875, 0.3125, 0.875, 0.3125, 0.75, 0.375, 0.5, 0.375, 0.625, 0.3438, 0.625, 0.3438, 0.5, 0.375, 0.625, 0.375, 0.75, 0.3438, 0.75, 0.3438, 0.625, 0.375, 0.75, 0.375, 0.875, 0.3438, 0.875, 0.3438, 0.75, 0.4062, 0.5, 0.4062, 0.625, 0.375, 0.625, 0.375, 0.5, 0.4062, 0.625, 0.4062, 0.75, 0.375, 0.75, 0.375, 0.625, 0.4062, 0.75, 0.4062, 0.875, 0.375, 0.875, 0.375, 0.75, 0.4375, 0.5, 0.4375, 0.625, 0.4062, 0.625, 0.4062, 0.5, 0.4375, 0.625, 0.4375, 0.75, 0.4062, 0.75, 0.4062, 0.625, 0.4375, 0.75, 0.4375, 0.875, 0.4062, 0.875, 0.4062, 0.75, 0.4688, 0.5, 0.4688, 0.625, 0.4375, 0.625, 0.4375, 0.5, 0.4688, 0.625, 0.4687, 0.75, 0.4375, 0.75, 0.4375, 0.625, 0.4687, 0.75, 0.4688, 0.875, 0.4375, 0.875, 0.4375, 0.75, 0.5, 0.5, 0.5, 0.625, 0.4688, 0.625, 0.4688, 0.5, 0.5, 0.625, 0.5, 0.75, 0.4687, 0.75, 0.4688, 0.625, 0.5, 0.75, 0.5, 0.875, 0.4688, 0.875, 0.4687, 0.75, 0.5312, 0.5, 0.5312, 0.625, 0.5, 0.625, 0.5, 0.5, 0.5312, 0.625, 0.5312, 0.75, 0.5, 0.75, 0.5, 0.625, 0.5312, 0.75, 0.5312, 0.875, 0.5, 0.875, 0.5, 0.75, 0.5625, 0.5, 0.5625, 0.625, 0.5312, 0.625, 0.5312, 0.5, 0.5625, 0.625, 0.5625, 0.75, 0.5312, 0.75, 0.5312, 0.625, 0.5625, 0.75, 0.5625, 0.875, 0.5312, 0.875, 0.5312, 0.75, 0.5938, 0.5, 0.5938, 0.625, 0.5625, 0.625, 0.5625, 0.5, 0.5938, 0.625, 0.5938, 0.75, 0.5625, 0.75, 0.5625, 0.625, 0.5938, 0.75, 0.5938, 0.875, 0.5625, 0.875, 0.5625, 0.75, 0.625, 0.5, 0.625, 0.625, 0.5938, 0.625, 0.5938, 0.5, 0.625, 0.625, 0.625, 0.75, 0.5938, 0.75, 0.5938, 0.625, 0.625, 0.75, 0.625, 0.875, 0.5938, 0.875, 0.5938, 0.75, 0.6562, 0.5, 0.6562, 0.625, 0.625, 0.625, 0.625, 0.5, 0.6562, 0.625, 0.6562, 0.75, 0.625, 0.75, 0.625, 0.625, 0.6562, 0.75, 0.6562, 0.875, 0.625, 0.875, 0.625, 0.75, 0.6875, 0.5, 0.6875, 0.625, 0.6562, 0.625, 0.6562, 0.5, 0.6875, 0.625, 0.6875, 0.75, 0.6562, 0.75, 0.6562, 0.625, 0.6875, 0.75, 0.6875, 0.875, 0.6562, 0.875, 0.6562, 0.75, 0.7188, 0.5, 0.7188, 0.625, 0.6875, 0.625, 0.6875, 0.5, 0.7188, 0.625, 0.7188, 0.75, 0.6875, 0.75, 0.6875, 0.625, 0.7188, 0.75, 0.7188, 0.875, 0.6875, 0.875, 0.6875, 0.75, 0.75, 0.5, 0.75, 0.625, 0.7188, 0.625, 0.7188, 0.5, 0.75, 0.625, 0.75, 0.75, 0.7188, 0.75, 0.7188, 0.625, 0.75, 0.75, 0.75, 0.875, 0.7188, 0.875, 0.7188, 0.75, 0.7812, 0.5, 0.7812, 0.625, 0.75, 0.625, 0.75, 0.5, 0.7812, 0.625, 0.7812, 0.75, 0.75, 0.75, 0.75, 0.625, 0.7812, 0.75, 0.7812, 0.875, 0.75, 0.875, 0.75, 0.75, 0.8125, 0.5, 0.8125, 0.625, 0.7812, 0.625, 0.7812, 0.5, 0.8125, 0.625, 0.8125, 0.75, 0.7812, 0.75, 0.7812, 0.625, 0.8125, 0.75, 0.8125, 0.875, 0.7812, 0.875, 0.7812, 0.75, 0.8438, 0.5, 0.8438, 0.625, 0.8125, 0.625, 0.8125, 0.5, 0.8438, 0.625, 0.8437, 0.75, 0.8125, 0.75, 0.8125, 0.625, 0.8437, 0.75, 0.8438, 0.875, 0.8125, 0.875, 0.8125, 0.75, 0.875, 0.5, 0.875, 0.625, 0.8438, 0.625, 0.8438, 0.5, 0.875, 0.625, 0.875, 0.75, 0.8437, 0.75, 0.8438, 0.625, 0.875, 0.75, 0.875, 0.875, 0.8438, 0.875, 0.8437, 0.75, 0.9062, 0.5, 0.9062, 0.625, 0.875, 0.625, 0.875, 0.5, 0.9062, 0.625, 0.9062, 0.75, 0.875, 0.75, 0.875, 0.625, 0.9062, 0.75, 0.9062, 0.875, 0.875, 0.875, 0.875, 0.75, 0.9375, 0.5, 0.9375, 0.625, 0.9062, 0.625, 0.9062, 0.5, 0.9375, 0.625, 0.9375, 0.75, 0.9062, 0.75, 0.9062, 0.625, 0.9375, 0.75, 0.9375, 0.875, 0.9062, 0.875, 0.9062, 0.75, 0.9688, 0.5, 0.9688, 0.625, 0.9375, 0.625, 0.9375, 0.5, 0.9688, 0.625, 0.9688, 0.75, 0.9375, 0.75, 0.9375, 0.625, 0.9688, 0.75, 0.9688, 0.875, 0.9375, 0.875, 0.9375, 0.75, 1.0, 0.5, 1.0, 0.625, 0.9688, 0.625, 0.9688, 0.5, 1.0, 0.625, 1.0, 0.75, 0.9688, 0.75, 0.9688, 0.625, 1.0, 0.75, 1.0, 0.875, 0.9688, 0.875, 0.9688, 0.75, 0.375, 0.2083, 0.625, 0.2083, 0.625, 0.25, 0.375, 0.25, 0.375, 0.25, 0.625, 0.25, 0.625, 0.5, 0.375, 0.5, 0.375, 0.7083, 0.625, 0.7083, 0.625, 0.75, 0.375, 0.75, 0.375, 0.75, 0.625, 0.75, 0.625, 1.0, 0.375, 1.0, 0.125, 0.7083, 0.375, 0.7083, 0.375, 0.75, 0.125, 0.75, 0.625, 0.7083, 0.875, 0.7083, 0.875, 0.75, 0.625, 0.75, 0.625, 0.5, 0.875, 0.5, 0.875, 0.5417, 0.625, 0.5417, 0.625, 0.5417, 0.875, 0.5417, 0.875, 0.5833, 0.625, 0.5833, 0.625, 0.5833, 0.875, 0.5833, 0.875, 0.625, 0.625, 0.625, 0.625, 0.625, 0.875, 0.625, 0.875, 0.6667, 0.625, 0.6667, 0.625, 0.6667, 0.875, 0.6667, 0.875, 0.7083, 0.625, 0.7083, 0.125, 0.5, 0.375, 0.5, 0.375, 0.5417, 0.125, 0.5417, 0.125, 0.5417, 0.375, 0.5417, 0.375, 0.5833, 0.125, 0.5833, 0.125, 0.5833, 0.375, 0.5833, 0.375, 0.625, 0.125, 0.625, 0.125, 0.625, 0.375, 0.625, 0.375, 0.6667, 0.125, 0.6667, 0.125, 0.6667, 0.375, 0.6667, 0.375, 0.7083, 0.125, 0.7083, 0.375, 0.5, 0.625, 0.5, 0.625, 0.5417, 0.375, 0.5417, 0.375, 0.5417, 0.625, 0.5417, 0.625, 0.5833, 0.375, 0.5833, 0.375, 0.5833, 0.625, 0.5833, 0.625, 0.625, 0.375, 0.625, 0.375, 0.625, 0.625, 0.625, 0.625, 0.6667, 0.375, 0.6667, 0.375, 0.6667, 0.625, 0.6667, 0.625, 0.7083, 0.375, 0.7083, 0.375, 0.0, 0.625, 0.0, 0.625, 0.04167, 0.375, 0.04167, 0.375, 0.04167, 0.625, 0.04167, 0.625, 0.08333, 0.375, 0.08333, 0.375, 0.08333, 0.625, 0.08333, 0.625, 0.125, 0.375, 0.125, 0.375, 0.125, 0.625, 0.125, 0.625, 0.1667, 0.375, 0.1667, 0.375, 0.1667, 0.625, 0.1667, 0.625, 0.2083, 0.375, 0.2083, 0.375, 0.2083, 0.625, 0.2083, 0.625, 0.25, 0.375, 0.25, 0.375, 0.25, 0.625, 0.25, 0.625, 0.5, 0.375, 0.5, 0.375, 0.7083, 0.625, 0.7083, 0.625, 0.75, 0.375, 0.75, 0.375, 0.75, 0.625, 0.75, 0.625, 1.0, 0.375, 1.0, 0.125, 0.7083, 0.375, 0.7083, 0.375, 0.75, 0.125, 0.75, 0.625, 0.7083, 0.875, 0.7083, 0.875, 0.75, 0.625, 0.75, 0.625, 0.5, 0.875, 0.5, 0.875, 0.5417, 0.625, 0.5417, 0.625, 0.5417, 0.875, 0.5417, 0.875, 0.5833, 0.625, 0.5833, 0.625, 0.5833, 0.875, 0.5833, 0.875, 0.625, 0.625, 0.625, 0.625, 0.625, 0.875, 0.625, 0.875, 0.6667, 0.625, 0.6667, 0.625, 0.6667, 0.875, 0.6667, 0.875, 0.7083, 0.625, 0.7083, 0.125, 0.5, 0.375, 0.5, 0.375, 0.5417, 0.125, 0.5417, 0.125, 0.5417, 0.375, 0.5417, 0.375, 0.5833, 0.125, 0.5833, 0.125, 0.5833, 0.375, 0.5833, 0.375, 0.625, 0.125, 0.625, 0.125, 0.625, 0.375, 0.625, 0.375, 0.6667, 0.125, 0.6667, 0.125, 0.6667, 0.375, 0.6667, 0.375, 0.7083, 0.125, 0.7083, 0.375, 0.5, 0.625, 0.5, 0.625, 0.5417, 0.375, 0.5417, 0.375, 0.5417, 0.625, 0.5417, 0.625, 0.5833, 0.375, 0.5833, 0.375, 0.5833, 0.625, 0.5833, 0.625, 0.625, 0.375, 0.625, 0.375, 0.625, 0.625, 0.625, 0.625, 0.6667, 0.375, 0.6667, 0.375, 0.6667, 0.625, 0.6667, 0.625, 0.7083, 0.375, 0.7083, 0.375, 0.0, 0.625, 0.0, 0.625, 0.04167, 0.375, 0.04167, 0.375, 0.04167, 0.625, 0.04167, 0.625, 0.08333, 0.375, 0.08333, 0.375, 0.08333, 0.625, 0.08333, 0.625, 0.125, 0.375, 0.125, 0.375, 0.125, 0.625, 0.125, 0.625, 0.1667, 0.375, 0.1667, 0.375, 0.1667, 0.625, 0.1667, 0.625, 0.2083, 0.375, 0.2083, 0.375, 0.2083, 0.625, 0.2083, 0.625, 0.25, 0.375, 0.25, 0.375, 0.25, 0.625, 0.25, 0.625, 0.5, 0.375, 0.5, 0.375, 0.7083, 0.625, 0.7083, 0.625, 0.75, 0.375, 0.75, 0.375, 0.75, 0.625, 0.75, 0.625, 1.0, 0.375, 1.0, 0.125, 0.7083, 0.375, 0.7083, 0.375, 0.75, 0.125, 0.75, 0.625, 0.7083, 0.875, 0.7083, 0.875, 0.75, 0.625, 0.75, 0.625, 0.5, 0.875, 0.5, 0.875, 0.5417, 0.625, 0.5417, 0.625, 0.5417, 0.875, 0.5417, 0.875, 0.5833, 0.625, 0.5833, 0.625, 0.5833, 0.875, 0.5833, 0.875, 0.625, 0.625, 0.625, 0.625, 0.625, 0.875, 0.625, 0.875, 0.6667, 0.625, 0.6667, 0.625, 0.6667, 0.875, 0.6667, 0.875, 0.7083, 0.625, 0.7083, 0.125, 0.5, 0.375, 0.5, 0.375, 0.5417, 0.125, 0.5417, 0.125, 0.5417, 0.375, 0.5417, 0.375, 0.5833, 0.125, 0.5833, 0.125, 0.5833, 0.375, 0.5833, 0.375, 0.625, 0.125, 0.625, 0.125, 0.625, 0.375, 0.625, 0.375, 0.6667, 0.125, 0.6667, 0.125, 0.6667, 0.375, 0.6667, 0.375, 0.7083, 0.125, 0.7083, 0.375, 0.5, 0.625, 0.5, 0.625, 0.5417, 0.375, 0.5417, 0.375, 0.5417, 0.625, 0.5417, 0.625, 0.5833, 0.375, 0.5833, 0.375, 0.5833, 0.625, 0.5833, 0.625, 0.625, 0.375, 0.625, 0.375, 0.625, 0.625, 0.625, 0.625, 0.6667, 0.375, 0.6667, 0.375, 0.6667, 0.625, 0.6667, 0.625, 0.7083, 0.375, 0.7083, 0.375, 0.0, 0.625, 0.0, 0.625, 0.04167, 0.375, 0.04167, 0.375, 0.04167, 0.625, 0.04167, 0.625, 0.08333, 0.375, 0.08333, 0.375, 0.08333, 0.625, 0.08333, 0.625, 0.125, 0.375, 0.125, 0.375, 0.125, 0.625, 0.125, 0.625, 0.1667, 0.375, 0.1667, 0.375, 0.1667, 0.625, 0.1667, 0.625, 0.2083, 0.375, 0.2083, 0.375, 0.2083, 0.625, 0.2083, 0.625, 0.25, 0.375, 0.25, 0.375, 0.25, 0.625, 0.25, 0.625, 0.5, 0.375, 0.5, 0.375, 0.7083, 0.625, 0.7083, 0.625, 0.75, 0.375, 0.75, 0.375, 0.75, 0.625, 0.75, 0.625, 1.0, 0.375, 1.0, 0.125, 0.7083, 0.375, 0.7083, 0.375, 0.75, 0.125, 0.75, 0.625, 0.7083, 0.875, 0.7083, 0.875, 0.75, 0.625, 0.75, 0.625, 0.5, 0.875, 0.5, 0.875, 0.5417, 0.625, 0.5417, 0.625, 0.5417, 0.875, 0.5417, 0.875, 0.5833, 0.625, 0.5833, 0.625, 0.5833, 0.875, 0.5833, 0.875, 0.625, 0.625, 0.625, 0.625, 0.625, 0.875, 0.625, 0.875, 0.6667, 0.625, 0.6667, 0.625, 0.6667, 0.875, 0.6667, 0.875, 0.7083, 0.625, 0.7083, 0.125, 0.5, 0.375, 0.5, 0.375, 0.5417, 0.125, 0.5417, 0.125, 0.5417, 0.375, 0.5417, 0.375, 0.5833, 0.125, 0.5833, 0.125, 0.5833, 0.375, 0.5833, 0.375, 0.625, 0.125, 0.625, 0.125, 0.625, 0.375, 0.625, 0.375, 0.6667, 0.125, 0.6667, 0.125, 0.6667, 0.375, 0.6667, 0.375, 0.7083, 0.125, 0.7083, 0.375, 0.5, 0.625, 0.5, 0.625, 0.5417, 0.375, 0.5417, 0.375, 0.5417, 0.625, 0.5417, 0.625, 0.5833, 0.375, 0.5833, 0.375, 0.5833, 0.625, 0.5833, 0.625, 0.625, 0.375, 0.625, 0.375, 0.625, 0.625, 0.625, 0.625, 0.6667, 0.375, 0.6667, 0.375, 0.6667, 0.625, 0.6667, 0.625, 0.7083, 0.375, 0.7083, 0.375, 0.0, 0.625, 0.0, 0.625, 0.04167, 0.375, 0.04167, 0.375, 0.04167, 0.625, 0.04167, 0.625, 0.08333, 0.375, 0.08333, 0.375, 0.08333, 0.625, 0.08333, 0.625, 0.125, 0.375, 0.125, 0.375, 0.125, 0.625, 0.125, 0.625, 0.1667, 0.375, 0.1667, 0.375, 0.1667, 0.625, 0.1667, 0.625, 0.2083, 0.375, 0.2083])
me_cube_001.update()

# ---- objects
ob_light = bpy.data.objects.new('Light', light_light)
ob_camera = bpy.data.objects.new('Camera', cam_camera)
ob_cube = bpy.data.objects.new('Cube', me_cube_001)

# ---- transforms, parenting, visibility, modifiers, constraints
ob_light.location = (4.076, 1.005, 5.904)
ob_light.rotation_euler = (0.6503, 0.05522, 1.866)
ob_light.lock_rotations_4d = False
ob_light.empty_display_type = 'ARROWS'
ob_light.color = (0.0, 0.0, 0.0, 0.0)
ob_light.lineart.crease_threshold = 0.0
ob_camera.location = (7.359, -6.926, 4.958)
ob_camera.rotation_euler = (1.109, 0.0, 0.8149)
ob_camera.lock_rotations_4d = False
ob_camera.empty_display_type = 'ARROWS'
ob_camera.color = (0.0, 0.0, 0.0, 0.0)
ob_camera.display_type = 'WIRE'
ob_camera.lineart.crease_threshold = 0.0
ob_cube.location = (-1.028, 0.0, 1.859)
ob_cube.scale = (0.1, 0.5, 1.0)

# ---- collection membership
col_collection.objects.link(ob_light)
col_collection.objects.link(ob_camera)
col_collection.objects.link(ob_cube)

# ---- scene / render settings (as saved in the file)
scene.camera = ob_camera
scene.frame_start = 1; scene.frame_end = 250; scene.frame_set(1)
scene.render.engine = 'BLENDER_EEVEE_NEXT'
scene.render.bake_bias = 0.0
scene.render.bake_samples = 0
scene.cycles.sampling_pattern = 'TABULATED_SOBOL'
scene.eevee.use_volume_custom_range = False
bpy.context.view_layer.update()

